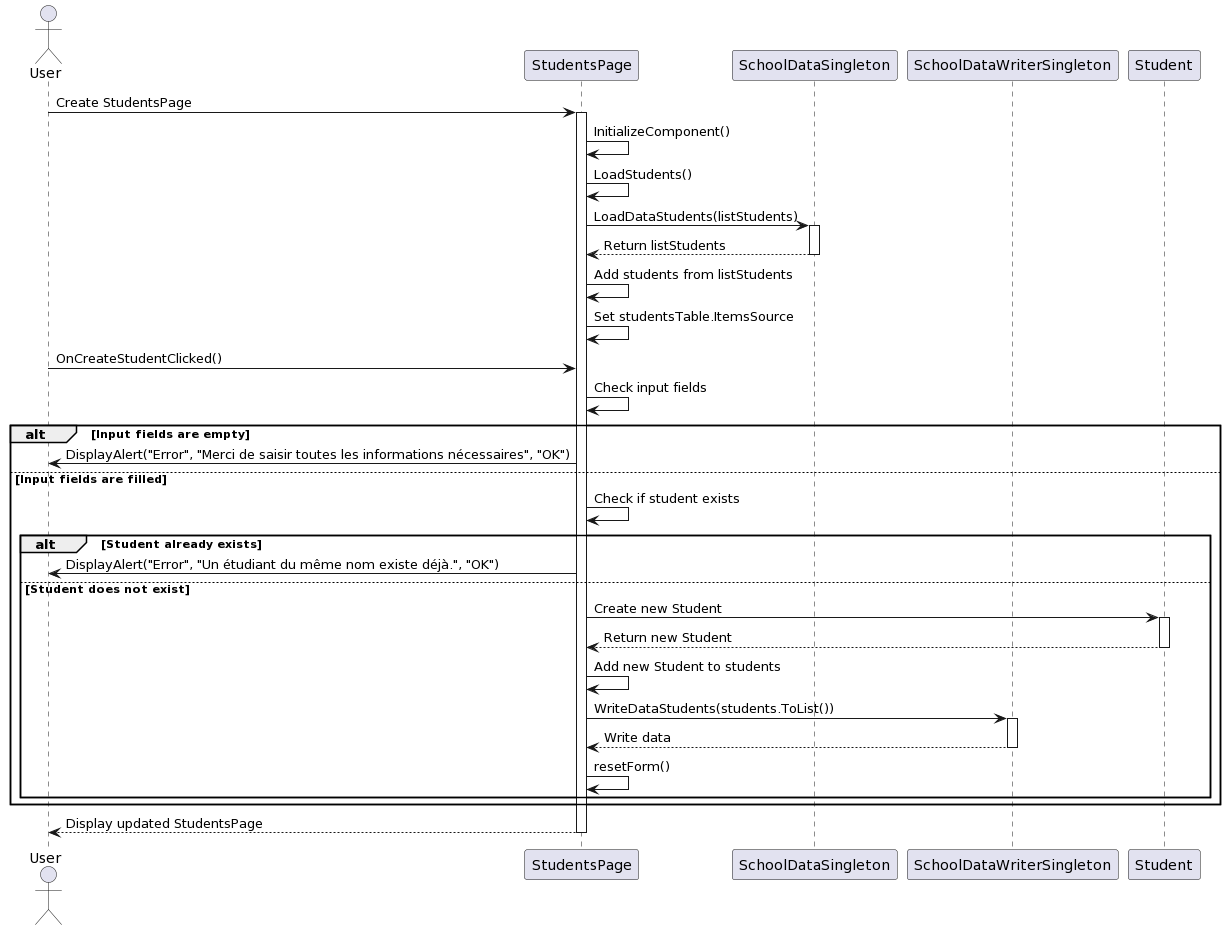

The diagram above was rendered by PlantUML. Its source (embedded in the PNG):
@startuml
actor User
participant "StudentsPage" as A
participant "SchoolDataSingleton" as B
participant "SchoolDataWriterSingleton" as C
participant "Student" as D

User -> A: Create StudentsPage
activate A
A -> A: InitializeComponent()
A -> A: LoadStudents()
A -> B: LoadDataStudents(listStudents)
activate B
B --> A: Return listStudents
deactivate B
A -> A: Add students from listStudents
A -> A: Set studentsTable.ItemsSource
User -> A: OnCreateStudentClicked()
A -> A: Check input fields
alt Input fields are empty
    A -> User: DisplayAlert("Error", "Merci de saisir toutes les informations nécessaires", "OK")
else Input fields are filled
    A -> A: Check if student exists
    alt Student already exists
        A -> User: DisplayAlert("Error", "Un étudiant du même nom existe déjà.", "OK")
    else Student does not exist
        A -> D: Create new Student
        activate D
        D --> A: Return new Student
        deactivate D
        A -> A: Add new Student to students
        A -> C: WriteDataStudents(students.ToList())
        activate C
        C --> A: Write data
        deactivate C
        A -> A: resetForm()
    end
end
User <-- A: Display updated StudentsPage
deactivate A
@enduml